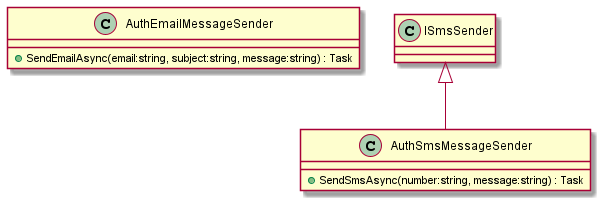

The diagram above was rendered by PlantUML. Its source (embedded in the PNG):
@startuml
class AuthEmailMessageSender {
    + SendEmailAsync(email:string, subject:string, message:string) : Task
}
class AuthSmsMessageSender {
    + SendSmsAsync(number:string, message:string) : Task
}
ISmsSender <|-- AuthSmsMessageSender
@enduml